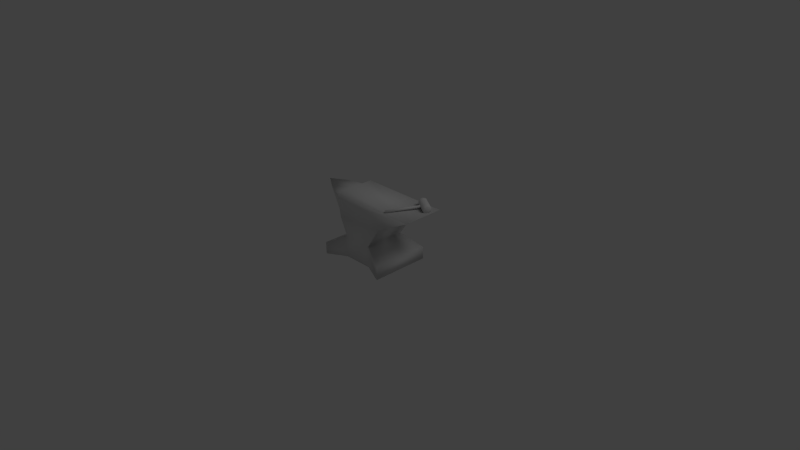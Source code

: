 # Source: anvil1.blend  (saved by Blender 2.67.0; exported with 4.5.12 LTS)
import bpy
from mathutils import Matrix  # noqa: F401  (used for matrix-valued properties, if any)

bpy.ops.wm.read_factory_settings(use_empty=True)
scene = bpy.context.scene
scene.name = 'Scene'

# ---- collections
col_collection_1 = bpy.data.collections.new('Collection 1'); scene.collection.children.link(col_collection_1)

# ---- materials (node trees are filled in below, after node groups)
mat_material = bpy.data.materials.new('Material')
mat_material.alpha_threshold = 0.0
mat_material.use_transparent_shadow = False
mat_material.roughness = 0.5
mat_material.line_color = (0.0, 0.0, 0.0, 1.0)

# ---- material node trees

# ---- world
world_world = bpy.data.worlds.new('World'); scene.world = world_world
world_world.color = (0.05088, 0.05088, 0.05088)
world_world.use_sun_shadow = False
world_world.sun_shadow_jitter_overblur = 0.0
world_world.cycles.sampling_method = 'MANUAL'
world_world.cycles.sample_map_resolution = 256

# ---- cameras
cam_camera = bpy.data.cameras.new('Camera')
cam_camera.clip_end = 100.0
cam_camera.lens = 35.0
cam_camera.sensor_width = 32.0
cam_camera.sensor_height = 18.0
cam_camera.ortho_scale = 7.314
cam_camera.dof.focus_distance = 0.0
cam_camera.dof.aperture_fstop = 128.0

# ---- lights
light_lamp = bpy.data.lights.new('Lamp', 'POINT')
light_lamp.transmission_factor = 0.0
light_lamp.cutoff_distance = 30.0
light_lamp.energy = 100.0
light_lamp.shadow_buffer_clip_start = 1.001
light_lamp.shadow_soft_size = 1.0
light_lamp.shadow_maximum_resolution = 0.006
light_lamp.use_absolute_resolution = True
light_lamp.cycles.use_multiple_importance_sampling = False

# ---- meshes
me_cube_001 = bpy.data.meshes.new('Cube.001')
me_cube_001.from_pydata([(0.5201, -0.2534, 0.8494), (0.757, 0.1441, 0.8734), (0.5331, -0.2616, 0.8576), (0.77, 0.1359, 0.8816), (0.5331, -0.2627, 0.875), (0.77, 0.1348, 0.899), (0.5201, -0.2555, 0.8842), (0.757, 0.142, 0.9082), (0.5071, -0.2472, 0.8759), (0.744, 0.1502, 0.9), (0.5071, -0.2462, 0.8585), (0.744, 0.1513, 0.8826), (0.6585, 0.2265, 0.8958), (0.8571, 0.1119, 0.8327), (0.8774, 0.09644, 0.888), (0.6775, 0.2118, 0.9512), (0.8284, 0.06037, 0.8858), (0.7062, 0.2634, 0.8981), (0.6775, 0.2186, 0.8391), (0.7666, 0.1589, 0.948), (0.6488, 0.167, 0.8923), (0.7953, 0.2104, 0.8949), (0.7666, 0.1657, 0.8359), (0.7379, 0.1141, 0.8891), (0.8571, 0.1051, 0.9448), (0.8858, 0.1567, 0.8916), (0.6848, 0.2598, 0.8979), (0.6632, 0.2262, 0.8536), (0.6417, 0.1875, 0.8935), (0.6632, 0.2211, 0.9377), (0.8786, 0.1472, 0.8489), (0.8724, 0.102, 0.8461), (0.6559, 0.1816, 0.851), (0.8939, 0.1356, 0.8904), (0.8724, 0.09692, 0.9302), (0.8508, 0.06335, 0.886), (0.699, 0.2488, 0.9394), (0.8356, 0.06987, 0.9286), (0.699, 0.2539, 0.8553), (0.8356, 0.07495, 0.8445), (0.8786, 0.1421, 0.9329), (0.6559, 0.1765, 0.935), (0.7092, 0.1997, 0.838), (0.7092, 0.193, 0.9501), (0.6805, 0.1482, 0.8911), (0.7379, 0.2445, 0.8969), (0.7881, 0.2009, 0.8521), (0.7451, 0.1236, 0.9318), (0.7451, 0.1287, 0.8478), (0.7881, 0.1958, 0.9362), (0.8243, 0.1314, 0.8339), (0.7956, 0.07984, 0.887), (0.8243, 0.1246, 0.9459), (0.853, 0.1762, 0.8928), (0.651, 0.1928, 0.9251), (0.651, 0.1966, 0.8628), (0.8525, 0.07694, 0.8556), (0.8525, 0.07318, 0.9178), (0.6829, 0.2463, 0.9283), (0.6829, 0.2501, 0.866), (0.8843, 0.1304, 0.8588), (0.8843, 0.1267, 0.9211), (0.7308, 0.235, 0.8542), (0.6877, 0.1628, 0.8498), (0.7308, 0.2299, 0.9382), (0.6877, 0.1577, 0.9339), (0.8458, 0.1667, 0.8501), (0.8028, 0.08934, 0.9297), (0.8028, 0.09442, 0.8457), (0.8458, 0.1616, 0.9341), (0.226, 0.267, 0.2948), (0.226, -0.2865, 0.2948), (-0.1712, -0.2865, 0.2948), (-0.1712, 0.267, 0.2948), (0.9146, 0.267, 0.8483), (0.9146, -0.2865, 0.8483), (-0.3326, -0.2865, 0.8483), (-0.3326, 0.267, 0.8483), (0.4234, 0.267, 0.5919), (0.4234, -0.2865, 0.5919), (-0.2794, -0.2865, 0.5319), (-0.2794, 0.267, 0.5319), (-0.2971, -0.2865, 0.6374), (-0.2971, 0.267, 0.6374), (-0.3326, -0.009741, 0.8483), (-0.2794, -0.009741, 0.5319), (-0.5878, -0.009741, 0.6374), (-0.3148, -0.2865, 0.7429), (-0.3148, 0.267, 0.7429), (-0.3326, 0.1286, 0.8483), (-0.2794, 0.1286, 0.5319), (-0.3326, -0.1481, 0.8483), (-0.2794, -0.1481, 0.5319), (-0.4603, 0.1286, 0.6374), (-0.4603, -0.1481, 0.6374), (-0.8109, -0.009741, 0.8182), (-0.6055, 0.1286, 0.8112), (-0.6055, -0.1481, 0.8112), (0.226, 0.267, 0.008939), (0.226, -0.2865, 0.008939), (-0.1712, -0.2865, 0.008939), (-0.1712, 0.267, 0.008939), (0.511, 0.3874, 0.1532), (0.511, -0.4069, 0.1532), (0.511, 0.3874, -0.01087), (0.511, -0.4069, -0.01087), (-0.4562, -0.4069, 0.1532), (-0.4562, 0.3874, 0.1532), (-0.4562, -0.4069, -0.01087), (-0.4562, 0.3874, -0.01087)], [], [(0, 1, 3, 2), (2, 3, 5, 4), (4, 5, 7, 6), (6, 7, 9, 8), (3, 1, 11, 9, 7, 5), (10, 11, 1, 0), (8, 9, 11, 10), (0, 2, 4, 6, 8, 10), (12, 29, 58, 26), (12, 26, 59, 27), (12, 27, 55, 28), (12, 28, 54, 29), (13, 50, 66, 30), (13, 30, 60, 31), (13, 31, 56, 39), (13, 39, 68, 50), (14, 31, 60, 33), (14, 33, 61, 34), (14, 34, 57, 35), (14, 35, 56, 31), (15, 43, 64, 36), (15, 36, 58, 29), (15, 29, 54, 41), (15, 41, 65, 43), (16, 37, 67, 51), (16, 51, 68, 39), (16, 39, 56, 35), (16, 35, 57, 37), (17, 36, 64, 45), (17, 45, 62, 38), (17, 38, 59, 26), (17, 26, 58, 36), (18, 27, 59, 38), (18, 38, 62, 42), (18, 42, 63, 32), (18, 32, 55, 27), (19, 52, 69, 49), (19, 49, 64, 43), (19, 43, 65, 47), (19, 47, 67, 52), (20, 41, 54, 28), (20, 28, 55, 32), (20, 32, 63, 44), (20, 44, 65, 41), (21, 49, 69, 53), (21, 53, 66, 46), (21, 46, 62, 45), (21, 45, 64, 49), (22, 42, 62, 46), (22, 46, 66, 50), (22, 50, 68, 48), (22, 48, 63, 42), (23, 47, 65, 44), (23, 44, 63, 48), (23, 48, 68, 51), (23, 51, 67, 47), (24, 34, 61, 40), (24, 40, 69, 52), (24, 52, 67, 37), (24, 37, 57, 34), (25, 40, 61, 33), (25, 33, 60, 30), (25, 30, 66, 53), (25, 53, 69, 40), (98, 101, 73, 70), (74, 77, 89, 84, 91, 76, 75), (78, 74, 75, 79), (80, 82, 94, 92), (96, 89, 77, 88), (78, 70, 73, 81), (70, 78, 79, 71), (71, 79, 80, 72), (72, 80, 92, 85, 90, 81, 73), (97, 91, 84, 95), (93, 96, 88, 83), (86, 95, 96, 93), (95, 84, 89, 96), (85, 86, 93, 90), (92, 94, 86, 85), (94, 97, 95, 86), (82, 87, 97, 94), (87, 76, 91, 97), (98, 99, 100, 101), (108, 109, 101, 100), (71, 72, 100, 99), (105, 103, 71, 99), (102, 103, 105, 104), (104, 105, 99, 98), (102, 104, 98, 70), (70, 71, 103, 102), (106, 107, 109, 108), (72, 73, 107, 106), (109, 107, 73, 101), (100, 72, 106, 108), (79, 75, 76, 87, 82, 80), (90, 93, 83, 81), (74, 78, 81, 83, 88, 77)])
me_cube_001.polygons.foreach_set('use_smooth', [True] * 97)
_uv = me_cube_001.uv_layers.new(name='UVMap')
_uv.uv.foreach_set('vector', [0.5793, 0.0002675, 0.7306, 0.000268, 0.7306, 0.005965, 0.5793, 0.005965, 0.5793, 0.005965, 0.7306, 0.005965, 0.7306, 0.01166, 0.5793, 0.01166, 0.5793, 0.01166, 0.7306, 0.01166, 0.7306, 0.01736, 0.5793, 0.01736, 0.5793, 0.01736, 0.7306, 0.01736, 0.7306, 0.02306, 0.5793, 0.02306, 0.6578, 0.06813, 0.6627, 0.06528, 0.6676, 0.06813, 0.6676, 0.07383, 0.6627, 0.07668, 0.6578, 0.07383, 0.5793, 0.02875, 0.7306, 0.02875, 0.7306, 0.03445, 0.5793, 0.03445, 0.5793, 0.02306, 0.7306, 0.02306, 0.7306, 0.02875, 0.5793, 0.02875, 0.6663, 0.03821, 0.6691, 0.04314, 0.6663, 0.04808, 0.6606, 0.04808, 0.6578, 0.04314, 0.6606, 0.03821, 0.638, 0.05744, 0.6337, 0.06955, 0.625, 0.06372, 0.6259, 0.05321, 0.638, 0.05744, 0.6259, 0.05321, 0.6317, 0.04441, 0.6422, 0.04534, 0.638, 0.05744, 0.6422, 0.04534, 0.651, 0.05117, 0.6501, 0.06168, 0.638, 0.05744, 0.6501, 0.06168, 0.6443, 0.07048, 0.6337, 0.06955, 0.7828, 0.8321, 0.7703, 0.8321, 0.7703, 0.8176, 0.7828, 0.8176, 0.6056, 0.03778, 0.6182, 0.04792, 0.6118, 0.05099, 0.603, 0.04523, 0.6056, 0.03778, 0.603, 0.04523, 0.5925, 0.0442, 0.5895, 0.03777, 0.7828, 0.7161, 0.7828, 0.7306, 0.7703, 0.7306, 0.7703, 0.7161, 0.5988, 0.05723, 0.603, 0.04523, 0.6118, 0.05099, 0.6108, 0.06146, 0.5988, 0.05723, 0.6108, 0.06146, 0.605, 0.07026, 0.5945, 0.06922, 0.5988, 0.05723, 0.5945, 0.06922, 0.5857, 0.06346, 0.5868, 0.05299, 0.5988, 0.05723, 0.5868, 0.05299, 0.5925, 0.0442, 0.603, 0.04523, 0.7145, 0.7741, 0.7266, 0.7741, 0.7266, 0.7886, 0.7145, 0.7886, 0.6313, 0.07668, 0.6187, 0.0667, 0.625, 0.06372, 0.6337, 0.06955, 0.6313, 0.07668, 0.6337, 0.06955, 0.6443, 0.07048, 0.6472, 0.07668, 0.7145, 0.7741, 0.7145, 0.7596, 0.7266, 0.7596, 0.7266, 0.7741, 0.7828, 0.7451, 0.7828, 0.7596, 0.7703, 0.7596, 0.7703, 0.7451, 0.7828, 0.7451, 0.7703, 0.7451, 0.7703, 0.7306, 0.7828, 0.7306, 0.5793, 0.05036, 0.5895, 0.03777, 0.5925, 0.0442, 0.5868, 0.05299, 0.5793, 0.05036, 0.5868, 0.05299, 0.5857, 0.06346, 0.5793, 0.06653, 0.7145, 0.8031, 0.7145, 0.7886, 0.7266, 0.7886, 0.7266, 0.8031, 0.7145, 0.8031, 0.7266, 0.8031, 0.7266, 0.8176, 0.7145, 0.8176, 0.6187, 0.05071, 0.6287, 0.03821, 0.6317, 0.04441, 0.6259, 0.05321, 0.6187, 0.05071, 0.6259, 0.05321, 0.625, 0.06372, 0.6187, 0.0667, 0.6447, 0.03821, 0.6422, 0.04534, 0.6317, 0.04441, 0.6287, 0.03821, 0.7145, 0.8321, 0.7145, 0.8176, 0.7266, 0.8176, 0.7266, 0.8321, 0.7145, 0.7161, 0.7266, 0.7161, 0.7266, 0.7306, 0.7145, 0.7306, 0.6447, 0.03821, 0.6572, 0.04818, 0.651, 0.05117, 0.6422, 0.04534, 0.7484, 0.7741, 0.7703, 0.7741, 0.7703, 0.7886, 0.7484, 0.7886, 0.7484, 0.7741, 0.7484, 0.7886, 0.7266, 0.7886, 0.7266, 0.7741, 0.7484, 0.7741, 0.7266, 0.7741, 0.7266, 0.7596, 0.7484, 0.7596, 0.7484, 0.7741, 0.7484, 0.7596, 0.7703, 0.7596, 0.7703, 0.7741, 0.6572, 0.06418, 0.6472, 0.07668, 0.6443, 0.07048, 0.6501, 0.06168, 0.6572, 0.06418, 0.6501, 0.06168, 0.651, 0.05117, 0.6572, 0.04818, 0.7145, 0.7451, 0.7145, 0.7306, 0.7266, 0.7306, 0.7266, 0.7451, 0.7145, 0.7451, 0.7266, 0.7451, 0.7266, 0.7596, 0.7145, 0.7596, 0.7484, 0.8031, 0.7484, 0.7886, 0.7703, 0.7886, 0.7703, 0.8031, 0.7484, 0.8031, 0.7703, 0.8031, 0.7703, 0.8176, 0.7484, 0.8176, 0.7484, 0.8031, 0.7484, 0.8176, 0.7266, 0.8176, 0.7266, 0.8031, 0.7484, 0.8031, 0.7266, 0.8031, 0.7266, 0.7886, 0.7484, 0.7886, 0.7484, 0.8321, 0.7266, 0.8321, 0.7266, 0.8176, 0.7484, 0.8176, 0.7484, 0.8321, 0.7484, 0.8176, 0.7703, 0.8176, 0.7703, 0.8321, 0.7484, 0.7161, 0.7703, 0.7161, 0.7703, 0.7306, 0.7484, 0.7306, 0.7484, 0.7161, 0.7484, 0.7306, 0.7266, 0.7306, 0.7266, 0.7161, 0.7484, 0.7451, 0.7484, 0.7596, 0.7266, 0.7596, 0.7266, 0.7451, 0.7484, 0.7451, 0.7266, 0.7451, 0.7266, 0.7306, 0.7484, 0.7306, 0.7484, 0.7451, 0.7484, 0.7306, 0.7703, 0.7306, 0.7703, 0.7451, 0.7484, 0.7451, 0.7703, 0.7451, 0.7703, 0.7596, 0.7484, 0.7596, 0.5919, 0.07668, 0.5945, 0.06922, 0.605, 0.07026, 0.6081, 0.07668, 0.7828, 0.7741, 0.7828, 0.7886, 0.7703, 0.7886, 0.7703, 0.7741, 0.7828, 0.7741, 0.7703, 0.7741, 0.7703, 0.7596, 0.7828, 0.7596, 0.5919, 0.07668, 0.5793, 0.06653, 0.5857, 0.06346, 0.5945, 0.06922, 0.6182, 0.06409, 0.6081, 0.07668, 0.605, 0.07026, 0.6108, 0.06146, 0.6182, 0.06409, 0.6108, 0.06146, 0.6118, 0.05099, 0.6182, 0.04792, 0.7828, 0.8031, 0.7828, 0.8176, 0.7703, 0.8176, 0.7703, 0.8031, 0.7828, 0.8031, 0.7703, 0.8031, 0.7703, 0.7886, 0.7828, 0.7886, 0.006732, 0.2309, 0.006732, 0.1013, 0.1, 0.1013, 0.1, 0.2309, 0.8436, 0.4556, 0.4281, 0.4482, 0.4195, 0.4022, 0.4308, 0.3575, 0.4442, 0.3111, 0.4609, 0.2565, 0.8538, 0.2936, 0.3978, 0.0003077, 0.5788, 0.0003701, 0.5787, 0.1811, 0.3978, 0.1811, 0.6645, 0.8953, 0.6485, 0.9239, 0.5817, 0.927, 0.6251, 0.8702, 0.3339, 0.3818, 0.4195, 0.4022, 0.4281, 0.4482, 0.399, 0.4556, 0.197, 0.2953, 0.1, 0.2309, 0.1, 0.1013, 0.1774, 0.06593, 0.2813, 0.0002675, 0.3978, 0.0003077, 0.3978, 0.1811, 0.2813, 0.181, 0.2309, 0.5559, 0.2953, 0.6529, 0.06593, 0.6333, 0.1013, 0.5559, 0.714, 0.8211, 0.6645, 0.8953, 0.6251, 0.8702, 0.5848, 0.8418, 0.5449, 0.8143, 0.509, 0.7839, 0.5565, 0.7161, 0.3469, 0.3, 0.4442, 0.3111, 0.4308, 0.3575, 0.2813, 0.33, 0.5058, 0.8733, 0.4562, 0.9246, 0.4562, 0.8218, 0.4866, 0.8086, 0.5236, 0.9286, 0.4733, 0.9997, 0.4562, 0.9246, 0.5058, 0.8733, 0.2813, 0.33, 0.4308, 0.3575, 0.4195, 0.4022, 0.3339, 0.3818, 0.5848, 0.8418, 0.5236, 0.9286, 0.5058, 0.8733, 0.5449, 0.8143, 0.6251, 0.8702, 0.5817, 0.927, 0.5236, 0.9286, 0.5848, 0.8418, 0.5817, 0.927, 0.5498, 0.9907, 0.4733, 0.9997, 0.5236, 0.9286, 0.6485, 0.9239, 0.6461, 0.9567, 0.5498, 0.9907, 0.5817, 0.927, 0.4323, 0.2448, 0.4609, 0.2565, 0.4442, 0.3111, 0.3469, 0.3, 0.6792, 0.4955, 0.6792, 0.6763, 0.5495, 0.6763, 0.5495, 0.4955, 0.4562, 0.7156, 0.4562, 0.4562, 0.5495, 0.4955, 0.5495, 0.6763, 0.2309, 0.5559, 0.1013, 0.5559, 0.1013, 0.4626, 0.2309, 0.4626, 0.3319, 0.4562, 0.3319, 0.5097, 0.2309, 0.5559, 0.2309, 0.4626, 0.8007, 0.2443, 0.5412, 0.2443, 0.5412, 0.1907, 0.8007, 0.1907, 0.7725, 0.4562, 0.7725, 0.7156, 0.6792, 0.6763, 0.6792, 0.4955, 0.05383, 0.3319, 0.0002675, 0.3319, 0.006732, 0.2309, 0.1, 0.2309, 0.2204, 0.8411, 0.0396, 0.8411, 0.0002675, 0.7371, 0.2597, 0.7371, 0.2813, 0.1907, 0.5407, 0.1907, 0.5407, 0.2443, 0.2813, 0.2443, 0.6186, 0.07721, 0.7994, 0.07721, 0.8388, 0.1811, 0.5793, 0.1811, 0.0002675, 0.0002676, 0.05383, 0.0002675, 0.1, 0.1013, 0.006732, 0.1013, 0.1013, 0.4626, 0.1013, 0.5559, 0.0002675, 0.5097, 0.0002675, 0.4562, 0.2953, 0.6529, 0.4556, 0.7366, 0.04859, 0.7366, 0.06412, 0.633, 0.06593, 0.6333, 0.06593, 0.6333, 0.5449, 0.8143, 0.5058, 0.8733, 0.4866, 0.8086, 0.509, 0.7839, 0.2807, 0.4556, 0.197, 0.2953, 0.1774, 0.06593, 0.2804, 0.04679, 0.2807, 0.04858, 0.2807, 0.04859])
me_cube_001.materials.append(mat_material)
me_cube_001.use_remesh_preserve_volume = False
me_cube_001.use_remesh_preserve_attributes = False
me_cube_001.use_mirror_vertex_groups = False
me_cube_001.update()

# ---- objects
ob_cube_001 = bpy.data.objects.new('Cube.001', me_cube_001)
ob_lamp = bpy.data.objects.new('Lamp', light_lamp)
ob_camera = bpy.data.objects.new('Camera', cam_camera)

# ---- transforms, parenting, visibility, modifiers, constraints
ob_cube_001.location = (0.0, 0.0, 0.0)
ob_cube_001.lineart.crease_threshold = 0.0
ob_lamp.location = (4.076, 1.005, 5.904)
ob_lamp.rotation_euler = (0.6503, 0.05522, 1.866)
ob_lamp.lock_rotations_4d = False
ob_lamp.empty_display_type = 'ARROWS'
ob_lamp.color = (0.0, 0.0, 0.0, 0.0)
ob_lamp.lineart.crease_threshold = 0.0
ob_camera.location = (7.481, -6.508, 5.344)
ob_camera.rotation_euler = (1.109, 0.01082, 0.8149)
ob_camera.lock_rotations_4d = False
ob_camera.empty_display_type = 'ARROWS'
ob_camera.color = (0.0, 0.0, 0.0, 0.0)
ob_camera.display_type = 'WIRE'
ob_camera.lineart.crease_threshold = 0.0

# ---- collection membership
col_collection_1.objects.link(ob_cube_001)
col_collection_1.objects.link(ob_lamp)
col_collection_1.objects.link(ob_camera)

# ---- scene / render settings (as saved in the file)
scene.camera = ob_camera
scene.frame_start = 1; scene.frame_end = 250; scene.frame_set(1)
scene.render.engine = 'BLENDER_EEVEE_NEXT'
scene.render.image_settings.color_mode = 'RGB'
scene.render.image_settings.compression = 90
scene.render.resolution_percentage = 50
scene.render.dither_intensity = 0.0
scene.render.bake_margin = 4
scene.render.bake_bias = 0.0
scene.cycles.use_denoising = False
scene.cycles.samples = 10
scene.cycles.sampling_pattern = 'TABULATED_SOBOL'
scene.cycles.light_sampling_threshold = 0.0
scene.cycles.use_adaptive_sampling = False
scene.cycles.use_light_tree = False
scene.cycles.blur_glossy = 0.0
scene.cycles.volume_bounces = 1
scene.cycles.pixel_filter_type = 'GAUSSIAN'
scene.cycles.sample_clamp_indirect = 0.0
scene.view_settings.view_transform = 'Standard'
bpy.context.view_layer.update()
